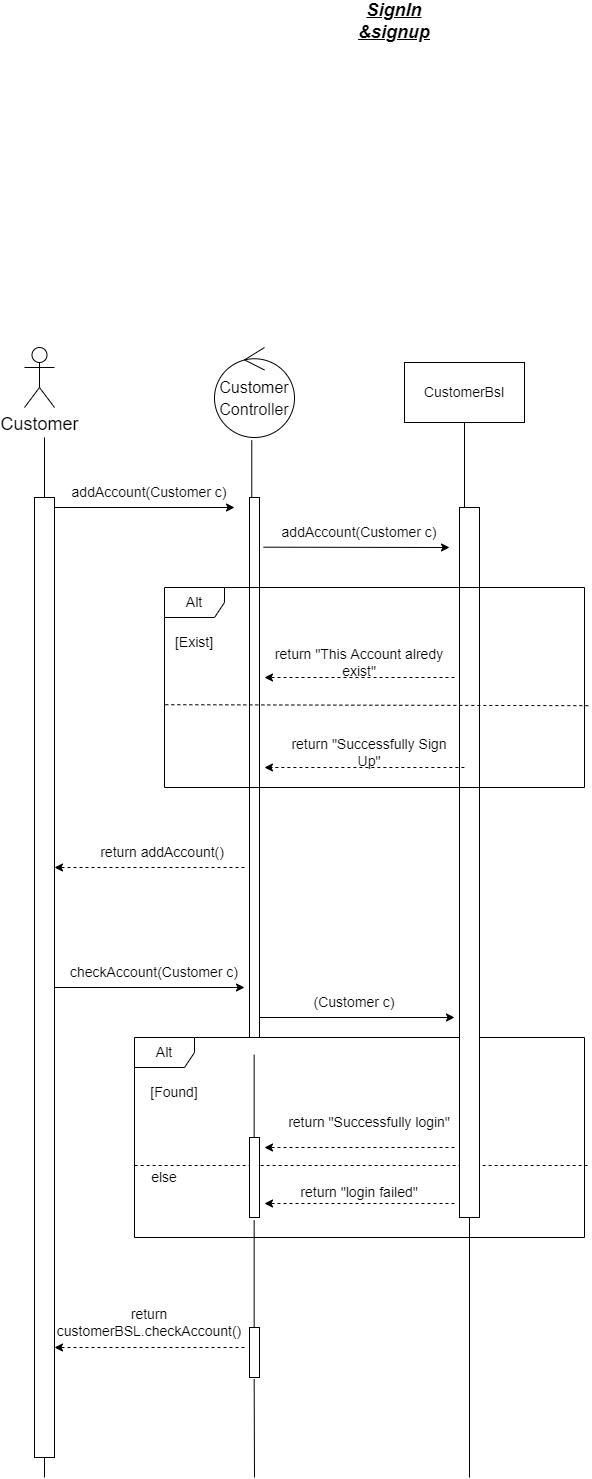

The diagram above was exported from draw.io. Its source (the exported page's mxGraphModel, read from the mxfile embedded in the PNG):
<mxGraphModel dx="1038" dy="1772" grid="1" gridSize="10" guides="1" tooltips="1" connect="1" arrows="1" fold="1" page="1" pageScale="1" pageWidth="850" pageHeight="1100" math="0" shadow="0">
  <root>
    <mxCell id="0" />
    <mxCell id="1" parent="0" />
    <mxCell id="MBYow4tW09vKB2Hs6nDi-1" value="&lt;b&gt;&lt;i&gt;&lt;u&gt;&lt;font style=&quot;font-size: 18px;&quot;&gt;SignIn &amp;amp;signup&lt;br&gt;&lt;br&gt;&lt;/font&gt;&lt;/u&gt;&lt;/i&gt;&lt;/b&gt;" style="text;html=1;strokeColor=none;fillColor=none;align=center;verticalAlign=middle;whiteSpace=wrap;rounded=0;" parent="1" vertex="1">
      <mxGeometry x="380" y="-610" width="60" height="30" as="geometry" />
    </mxCell>
    <mxCell id="MBYow4tW09vKB2Hs6nDi-2" value="Customer" style="shape=umlActor;verticalLabelPosition=bottom;verticalAlign=top;html=1;outlineConnect=0;fontSize=18;" parent="1" vertex="1">
      <mxGeometry x="40" y="-280" width="30" height="60" as="geometry" />
    </mxCell>
    <mxCell id="MBYow4tW09vKB2Hs6nDi-3" value="" style="endArrow=none;html=1;rounded=0;fontSize=18;startArrow=none;" parent="1" source="MBYow4tW09vKB2Hs6nDi-22" edge="1">
      <mxGeometry width="50" height="50" relative="1" as="geometry">
        <mxPoint x="60" y="850" as="sourcePoint" />
        <mxPoint x="60" y="-190" as="targetPoint" />
      </mxGeometry>
    </mxCell>
    <mxCell id="MBYow4tW09vKB2Hs6nDi-4" value="&lt;font size=&quot;3&quot;&gt;Customer&lt;br&gt;Controller&lt;/font&gt;" style="ellipse;shape=umlControl;whiteSpace=wrap;html=1;fontSize=18;" parent="1" vertex="1">
      <mxGeometry x="230" y="-280" width="80" height="90" as="geometry" />
    </mxCell>
    <mxCell id="MBYow4tW09vKB2Hs6nDi-5" value="" style="endArrow=none;html=1;rounded=0;fontSize=18;entryX=0.466;entryY=1.032;entryDx=0;entryDy=0;entryPerimeter=0;startArrow=none;" parent="1" source="MBYow4tW09vKB2Hs6nDi-24" target="MBYow4tW09vKB2Hs6nDi-4" edge="1">
      <mxGeometry width="50" height="50" relative="1" as="geometry">
        <mxPoint x="270" y="850" as="sourcePoint" />
        <mxPoint x="70" y="290" as="targetPoint" />
      </mxGeometry>
    </mxCell>
    <mxCell id="MBYow4tW09vKB2Hs6nDi-6" value="" style="endArrow=classic;html=1;rounded=0;fontSize=14;" parent="1" edge="1">
      <mxGeometry width="50" height="50" relative="1" as="geometry">
        <mxPoint x="70" y="360" as="sourcePoint" />
        <mxPoint x="260" y="360" as="targetPoint" />
      </mxGeometry>
    </mxCell>
    <mxCell id="MBYow4tW09vKB2Hs6nDi-7" value="checkAccount(Customer c)" style="text;html=1;strokeColor=none;fillColor=none;align=center;verticalAlign=middle;whiteSpace=wrap;rounded=0;fontSize=14;" parent="1" vertex="1">
      <mxGeometry x="70" y="330" width="200" height="30" as="geometry" />
    </mxCell>
    <mxCell id="MBYow4tW09vKB2Hs6nDi-8" value="CustomerBsl" style="rounded=0;whiteSpace=wrap;html=1;fontSize=14;" parent="1" vertex="1">
      <mxGeometry x="420" y="-265" width="120" height="60" as="geometry" />
    </mxCell>
    <mxCell id="MBYow4tW09vKB2Hs6nDi-9" value="(Customer c)" style="text;html=1;strokeColor=none;fillColor=none;align=center;verticalAlign=middle;whiteSpace=wrap;rounded=0;fontSize=14;" parent="1" vertex="1">
      <mxGeometry x="270" y="360" width="200" height="30" as="geometry" />
    </mxCell>
    <mxCell id="MBYow4tW09vKB2Hs6nDi-10" value="" style="endArrow=classic;html=1;rounded=0;fontSize=14;entryX=1;entryY=1;entryDx=0;entryDy=0;" parent="1" target="MBYow4tW09vKB2Hs6nDi-9" edge="1">
      <mxGeometry width="50" height="50" relative="1" as="geometry">
        <mxPoint x="274.9999999999998" y="390" as="sourcePoint" />
        <mxPoint x="464.9999999999998" y="390" as="targetPoint" />
      </mxGeometry>
    </mxCell>
    <mxCell id="MBYow4tW09vKB2Hs6nDi-11" value="" style="endArrow=none;html=1;rounded=0;fontSize=14;entryX=0.5;entryY=1;entryDx=0;entryDy=0;startArrow=none;" parent="1" source="MBYow4tW09vKB2Hs6nDi-26" target="MBYow4tW09vKB2Hs6nDi-8" edge="1">
      <mxGeometry width="50" height="50" relative="1" as="geometry">
        <mxPoint x="490" y="850" as="sourcePoint" />
        <mxPoint x="450" y="470" as="targetPoint" />
      </mxGeometry>
    </mxCell>
    <mxCell id="MBYow4tW09vKB2Hs6nDi-12" value="Alt" style="shape=umlFrame;whiteSpace=wrap;html=1;fontSize=14;" parent="1" vertex="1">
      <mxGeometry x="150" y="410" width="450" height="200" as="geometry" />
    </mxCell>
    <mxCell id="MBYow4tW09vKB2Hs6nDi-13" value="[Found]" style="text;html=1;strokeColor=none;fillColor=none;align=center;verticalAlign=middle;whiteSpace=wrap;rounded=0;fontSize=14;" parent="1" vertex="1">
      <mxGeometry x="160" y="450" width="60" height="30" as="geometry" />
    </mxCell>
    <mxCell id="MBYow4tW09vKB2Hs6nDi-14" value="" style="endArrow=classic;html=1;rounded=0;fontSize=14;dashed=1;" parent="1" edge="1">
      <mxGeometry width="50" height="50" relative="1" as="geometry">
        <mxPoint x="470" y="520" as="sourcePoint" />
        <mxPoint x="280" y="520" as="targetPoint" />
      </mxGeometry>
    </mxCell>
    <mxCell id="MBYow4tW09vKB2Hs6nDi-15" value="" style="endArrow=none;dashed=1;html=1;rounded=0;fontSize=14;exitX=1.007;exitY=0.64;exitDx=0;exitDy=0;exitPerimeter=0;" parent="1" source="MBYow4tW09vKB2Hs6nDi-12" edge="1">
      <mxGeometry width="50" height="50" relative="1" as="geometry">
        <mxPoint x="400" y="520" as="sourcePoint" />
        <mxPoint x="150" y="538" as="targetPoint" />
      </mxGeometry>
    </mxCell>
    <mxCell id="MBYow4tW09vKB2Hs6nDi-16" value="return &quot;Successfully login&quot;" style="text;html=1;strokeColor=none;fillColor=none;align=center;verticalAlign=middle;whiteSpace=wrap;rounded=0;fontSize=14;" parent="1" vertex="1">
      <mxGeometry x="300" y="480" width="170" height="30" as="geometry" />
    </mxCell>
    <mxCell id="MBYow4tW09vKB2Hs6nDi-17" value="" style="endArrow=classic;html=1;rounded=0;fontSize=14;dashed=1;" parent="1" edge="1">
      <mxGeometry width="50" height="50" relative="1" as="geometry">
        <mxPoint x="469.9999999999998" y="576" as="sourcePoint" />
        <mxPoint x="279.9999999999998" y="576" as="targetPoint" />
      </mxGeometry>
    </mxCell>
    <mxCell id="MBYow4tW09vKB2Hs6nDi-18" value="return &quot;login failed&quot;" style="text;html=1;strokeColor=none;fillColor=none;align=center;verticalAlign=middle;whiteSpace=wrap;rounded=0;fontSize=14;" parent="1" vertex="1">
      <mxGeometry x="290" y="550" width="170" height="30" as="geometry" />
    </mxCell>
    <mxCell id="MBYow4tW09vKB2Hs6nDi-19" value="else" style="text;html=1;strokeColor=none;fillColor=none;align=center;verticalAlign=middle;whiteSpace=wrap;rounded=0;fontSize=14;" parent="1" vertex="1">
      <mxGeometry x="150" y="535" width="60" height="30" as="geometry" />
    </mxCell>
    <mxCell id="MBYow4tW09vKB2Hs6nDi-20" value="" style="endArrow=classic;html=1;rounded=0;dashed=1;fontSize=14;" parent="1" edge="1">
      <mxGeometry width="50" height="50" relative="1" as="geometry">
        <mxPoint x="260" y="720" as="sourcePoint" />
        <mxPoint x="70" y="720" as="targetPoint" />
      </mxGeometry>
    </mxCell>
    <mxCell id="MBYow4tW09vKB2Hs6nDi-21" value="return customerBSL.checkAccount()" style="text;html=1;strokeColor=none;fillColor=none;align=center;verticalAlign=middle;whiteSpace=wrap;rounded=0;fontSize=14;" parent="1" vertex="1">
      <mxGeometry x="110" y="680" width="110" height="30" as="geometry" />
    </mxCell>
    <mxCell id="MBYow4tW09vKB2Hs6nDi-22" value="" style="html=1;points=[];perimeter=orthogonalPerimeter;fontSize=14;" parent="1" vertex="1">
      <mxGeometry x="50" y="-130" width="20" height="960" as="geometry" />
    </mxCell>
    <mxCell id="MBYow4tW09vKB2Hs6nDi-23" value="" style="endArrow=none;html=1;rounded=0;fontSize=18;" parent="1" target="MBYow4tW09vKB2Hs6nDi-22" edge="1">
      <mxGeometry width="50" height="50" relative="1" as="geometry">
        <mxPoint x="60" y="850" as="sourcePoint" />
        <mxPoint x="60" y="280" as="targetPoint" />
      </mxGeometry>
    </mxCell>
    <mxCell id="MBYow4tW09vKB2Hs6nDi-24" value="" style="html=1;points=[];perimeter=orthogonalPerimeter;fontSize=14;" parent="1" vertex="1">
      <mxGeometry x="265" y="-130" width="10" height="540" as="geometry" />
    </mxCell>
    <mxCell id="MBYow4tW09vKB2Hs6nDi-25" value="" style="endArrow=none;html=1;rounded=0;fontSize=18;entryX=0.466;entryY=1.032;entryDx=0;entryDy=0;entryPerimeter=0;startArrow=none;" parent="1" source="MBYow4tW09vKB2Hs6nDi-28" target="MBYow4tW09vKB2Hs6nDi-24" edge="1">
      <mxGeometry width="50" height="50" relative="1" as="geometry">
        <mxPoint x="269.9999999999998" y="850" as="sourcePoint" />
        <mxPoint x="267.28" y="282.8800000000001" as="targetPoint" />
      </mxGeometry>
    </mxCell>
    <mxCell id="MBYow4tW09vKB2Hs6nDi-26" value="" style="html=1;points=[];perimeter=orthogonalPerimeter;fontSize=14;" parent="1" vertex="1">
      <mxGeometry x="475" y="-120" width="20" height="710" as="geometry" />
    </mxCell>
    <mxCell id="MBYow4tW09vKB2Hs6nDi-27" value="" style="endArrow=none;html=1;rounded=0;fontSize=14;entryX=0.5;entryY=1;entryDx=0;entryDy=0;" parent="1" target="MBYow4tW09vKB2Hs6nDi-26" edge="1">
      <mxGeometry width="50" height="50" relative="1" as="geometry">
        <mxPoint x="485" y="850" as="sourcePoint" />
        <mxPoint x="484.9999999999998" y="265" as="targetPoint" />
      </mxGeometry>
    </mxCell>
    <mxCell id="MBYow4tW09vKB2Hs6nDi-28" value="" style="html=1;points=[];perimeter=orthogonalPerimeter;fontSize=14;" parent="1" vertex="1">
      <mxGeometry x="265" y="510" width="10" height="80" as="geometry" />
    </mxCell>
    <mxCell id="MBYow4tW09vKB2Hs6nDi-29" value="" style="endArrow=none;html=1;rounded=0;fontSize=18;entryX=0.466;entryY=1.032;entryDx=0;entryDy=0;entryPerimeter=0;startArrow=none;" parent="1" source="MBYow4tW09vKB2Hs6nDi-30" target="MBYow4tW09vKB2Hs6nDi-28" edge="1">
      <mxGeometry width="50" height="50" relative="1" as="geometry">
        <mxPoint x="269.9999999999998" y="850" as="sourcePoint" />
        <mxPoint x="269.65999999999985" y="412.5600000000002" as="targetPoint" />
      </mxGeometry>
    </mxCell>
    <mxCell id="MBYow4tW09vKB2Hs6nDi-30" value="" style="html=1;points=[];perimeter=orthogonalPerimeter;fontSize=14;" parent="1" vertex="1">
      <mxGeometry x="265" y="700" width="10" height="50" as="geometry" />
    </mxCell>
    <mxCell id="MBYow4tW09vKB2Hs6nDi-31" value="" style="endArrow=none;html=1;rounded=0;fontSize=18;entryX=0.466;entryY=1.032;entryDx=0;entryDy=0;entryPerimeter=0;" parent="1" target="MBYow4tW09vKB2Hs6nDi-30" edge="1">
      <mxGeometry width="50" height="50" relative="1" as="geometry">
        <mxPoint x="269.9999999999998" y="850" as="sourcePoint" />
        <mxPoint x="269.65999999999985" y="592.56" as="targetPoint" />
      </mxGeometry>
    </mxCell>
    <mxCell id="MBYow4tW09vKB2Hs6nDi-32" value="" style="endArrow=classic;html=1;rounded=0;fontSize=14;" parent="1" edge="1">
      <mxGeometry width="50" height="50" relative="1" as="geometry">
        <mxPoint x="70" y="-120" as="sourcePoint" />
        <mxPoint x="250" y="-120" as="targetPoint" />
      </mxGeometry>
    </mxCell>
    <mxCell id="MBYow4tW09vKB2Hs6nDi-33" value="addAccount(Customer c)" style="text;html=1;strokeColor=none;fillColor=none;align=center;verticalAlign=middle;whiteSpace=wrap;rounded=0;fontSize=14;" parent="1" vertex="1">
      <mxGeometry x="75" y="-150" width="180" height="30" as="geometry" />
    </mxCell>
    <mxCell id="MBYow4tW09vKB2Hs6nDi-34" value="addAccount(Customer c)" style="text;html=1;strokeColor=none;fillColor=none;align=center;verticalAlign=middle;whiteSpace=wrap;rounded=0;fontSize=14;" parent="1" vertex="1">
      <mxGeometry x="285" y="-110" width="180" height="30" as="geometry" />
    </mxCell>
    <mxCell id="MBYow4tW09vKB2Hs6nDi-35" value="" style="endArrow=classic;html=1;rounded=0;fontSize=14;exitX=1.4;exitY=0.092;exitDx=0;exitDy=0;exitPerimeter=0;" parent="1" source="MBYow4tW09vKB2Hs6nDi-24" edge="1">
      <mxGeometry width="50" height="50" relative="1" as="geometry">
        <mxPoint x="285" y="-79.99999999999977" as="sourcePoint" />
        <mxPoint x="465" y="-79.99999999999977" as="targetPoint" />
      </mxGeometry>
    </mxCell>
    <mxCell id="MBYow4tW09vKB2Hs6nDi-36" value="Alt" style="shape=umlFrame;whiteSpace=wrap;html=1;fontSize=14;" parent="1" vertex="1">
      <mxGeometry x="180" y="-40" width="420" height="200" as="geometry" />
    </mxCell>
    <mxCell id="MBYow4tW09vKB2Hs6nDi-37" value="[Exist]" style="text;html=1;strokeColor=none;fillColor=none;align=center;verticalAlign=middle;whiteSpace=wrap;rounded=0;fontSize=14;" parent="1" vertex="1">
      <mxGeometry x="180" width="60" height="30" as="geometry" />
    </mxCell>
    <mxCell id="MBYow4tW09vKB2Hs6nDi-38" value="" style="endArrow=none;dashed=1;html=1;rounded=0;fontSize=14;exitX=0.002;exitY=0.586;exitDx=0;exitDy=0;exitPerimeter=0;entryX=1.014;entryY=0.591;entryDx=0;entryDy=0;entryPerimeter=0;" parent="1" source="MBYow4tW09vKB2Hs6nDi-36" target="MBYow4tW09vKB2Hs6nDi-36" edge="1">
      <mxGeometry width="50" height="50" relative="1" as="geometry">
        <mxPoint x="450" y="180" as="sourcePoint" />
        <mxPoint x="500" y="130" as="targetPoint" />
      </mxGeometry>
    </mxCell>
    <mxCell id="MBYow4tW09vKB2Hs6nDi-39" value="" style="endArrow=classic;html=1;rounded=0;fontSize=14;dashed=1;" parent="1" edge="1">
      <mxGeometry width="50" height="50" relative="1" as="geometry">
        <mxPoint x="470" y="50" as="sourcePoint" />
        <mxPoint x="280" y="50" as="targetPoint" />
      </mxGeometry>
    </mxCell>
    <mxCell id="MBYow4tW09vKB2Hs6nDi-40" value="return &quot;This Account alredy exist&quot;" style="text;html=1;strokeColor=none;fillColor=none;align=center;verticalAlign=middle;whiteSpace=wrap;rounded=0;fontSize=14;" parent="1" vertex="1">
      <mxGeometry x="275" y="20" width="200" height="30" as="geometry" />
    </mxCell>
    <mxCell id="MBYow4tW09vKB2Hs6nDi-41" value="" style="endArrow=classic;html=1;rounded=0;dashed=1;fontSize=14;entryX=0.238;entryY=0.9;entryDx=0;entryDy=0;entryPerimeter=0;exitX=0.714;exitY=0.9;exitDx=0;exitDy=0;exitPerimeter=0;" parent="1" source="MBYow4tW09vKB2Hs6nDi-36" target="MBYow4tW09vKB2Hs6nDi-36" edge="1">
      <mxGeometry width="50" height="50" relative="1" as="geometry">
        <mxPoint x="420" y="150" as="sourcePoint" />
        <mxPoint x="470" y="100" as="targetPoint" />
      </mxGeometry>
    </mxCell>
    <mxCell id="MBYow4tW09vKB2Hs6nDi-42" value="return &quot;Successfully Sign Up&quot;" style="text;html=1;strokeColor=none;fillColor=none;align=center;verticalAlign=middle;whiteSpace=wrap;rounded=0;fontSize=14;" parent="1" vertex="1">
      <mxGeometry x="305" y="110" width="160" height="30" as="geometry" />
    </mxCell>
    <mxCell id="MBYow4tW09vKB2Hs6nDi-43" value="" style="endArrow=classic;html=1;rounded=0;dashed=1;fontSize=14;" parent="1" edge="1">
      <mxGeometry width="50" height="50" relative="1" as="geometry">
        <mxPoint x="260" y="240" as="sourcePoint" />
        <mxPoint x="70" y="240" as="targetPoint" />
      </mxGeometry>
    </mxCell>
    <mxCell id="MBYow4tW09vKB2Hs6nDi-44" value="return addAccount()&amp;nbsp;" style="text;html=1;strokeColor=none;fillColor=none;align=center;verticalAlign=middle;whiteSpace=wrap;rounded=0;fontSize=14;" parent="1" vertex="1">
      <mxGeometry x="90" y="210" width="180" height="30" as="geometry" />
    </mxCell>
  </root>
</mxGraphModel>